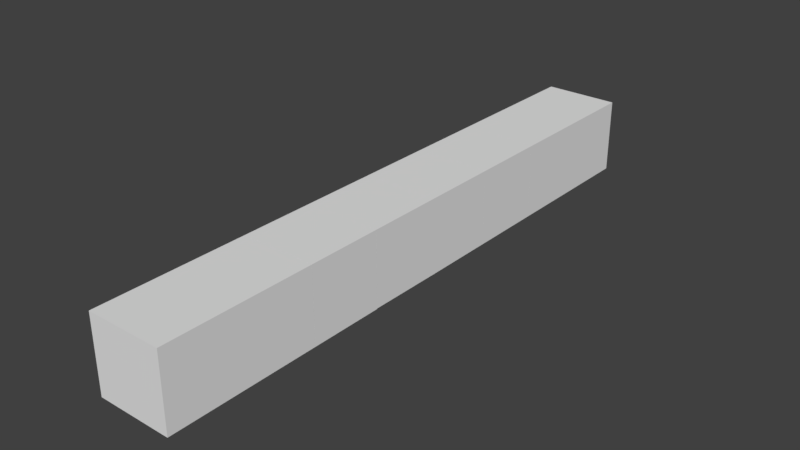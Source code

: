 # Source: row2.blend  (saved by Blender 2.77.1; exported with 4.5.12 LTS)
import bpy
from mathutils import Matrix  # noqa: F401  (used for matrix-valued properties, if any)

bpy.ops.wm.read_factory_settings(use_empty=True)
scene = bpy.context.scene
scene.name = 'Scene'

# ---- collections
col_collection_1 = bpy.data.collections.new('Collection 1'); scene.collection.children.link(col_collection_1)

# ---- world
world_world = bpy.data.worlds.new('World'); scene.world = world_world
world_world.color = (0.05088, 0.05088, 0.05088)
world_world.use_sun_shadow = False
world_world.sun_shadow_jitter_overblur = 0.0
world_world.cycles.sampling_method = 'MANUAL'

# ---- meshes
me_cube_001 = bpy.data.meshes.new('Cube.001')
me_cube_001.from_pydata([(-0.1201, 0.12, 0.12), (-0.1201, 0.12, -0.12), (0.1201, 0.12, 0.12), (0.1201, 0.12, -0.12), (-0.1201, -0.12, 0.12), (-0.1201, -0.12, -0.12), (0.1201, -0.12, 0.12), (0.1201, -0.12, -0.12)], [], [(0, 1, 3, 2), (5, 4, 0, 1), (3, 7, 5, 1), (2, 0, 4, 6), (7, 3, 2, 6), (4, 5, 7, 6)])
_uv = me_cube_001.uv_layers.new(name='UVMap')
_uv.uv.foreach_set('vector', [0.0, 0.0, 0.0, 0.0, 0.0, 0.0, 0.0, 0.0, 0.0, 0.0, 0.0, 0.0, 0.0, 0.0, 0.0, 0.0, 0.0, 0.0, 0.0, 0.0, 0.0, 0.0, 0.0, 0.0, 0.0, 0.0, 0.0, 0.0, 0.0, 0.0, 0.0, 0.0, 0.0, 0.0, 0.0, 0.0, 0.0, 0.0, 0.0, 0.0, 0.0, 0.0, 0.0, 0.0, 0.0, 0.0, 0.0, 0.0])
me_cube_001.use_remesh_preserve_volume = False
me_cube_001.use_remesh_preserve_attributes = False
me_cube_001.use_mirror_vertex_groups = False
me_cube_001.update()
me_cube_000 = bpy.data.meshes.new('Cube.000')
me_cube_000.from_pydata([(-0.1201, 0.12, 0.12), (-0.1201, 0.12, -0.12), (0.1201, 0.12, 0.12), (0.1201, 0.12, -0.12), (-0.1201, -0.12, 0.12), (-0.1201, -0.12, -0.12), (0.1201, -0.12, 0.12), (0.1201, -0.12, -0.12)], [], [(0, 1, 3, 2), (5, 4, 0, 1), (3, 7, 5, 1), (2, 0, 4, 6), (7, 3, 2, 6), (4, 5, 7, 6)])
_uv = me_cube_000.uv_layers.new(name='UVMap')
_uv.uv.foreach_set('vector', [0.0, 0.0, 0.0, 0.0, 0.0, 0.0, 0.0, 0.0, 0.0, 0.0, 0.0, 0.0, 0.0, 0.0, 0.0, 0.0, 0.0, 0.0, 0.0, 0.0, 0.0, 0.0, 0.0, 0.0, 0.0, 0.0, 0.0, 0.0, 0.0, 0.0, 0.0, 0.0, 0.0, 0.0, 0.0, 0.0, 0.0, 0.0, 0.0, 0.0, 0.0, 0.0, 0.0, 0.0, 0.0, 0.0, 0.0, 0.0])
me_cube_000.use_remesh_preserve_volume = False
me_cube_000.use_remesh_preserve_attributes = False
me_cube_000.use_mirror_vertex_groups = False
me_cube_000.update()
me_cube_013 = bpy.data.meshes.new('Cube.013')
me_cube_013.from_pydata([(-0.1201, 0.12, 0.12), (-0.1201, 0.12, -0.12), (0.1201, 0.12, 0.12), (0.1201, 0.12, -0.12), (-0.1201, -0.12, 0.12), (-0.1201, -0.12, -0.12), (0.1201, -0.12, 0.12), (0.1201, -0.12, -0.12)], [], [(0, 1, 3, 2), (5, 4, 0, 1), (3, 7, 5, 1), (2, 0, 4, 6), (7, 3, 2, 6), (4, 5, 7, 6)])
_uv = me_cube_013.uv_layers.new(name='UVMap')
_uv.uv.foreach_set('vector', [0.0, 0.0, 0.0, 0.0, 0.0, 0.0, 0.0, 0.0, 0.0, 0.0, 0.0, 0.0, 0.0, 0.0, 0.0, 0.0, 0.0, 0.0, 0.0, 0.0, 0.0, 0.0, 0.0, 0.0, 0.0, 0.0, 0.0, 0.0, 0.0, 0.0, 0.0, 0.0, 0.0, 0.0, 0.0, 0.0, 0.0, 0.0, 0.0, 0.0, 0.0, 0.0, 0.0, 0.0, 0.0, 0.0, 0.0, 0.0])
me_cube_013.use_remesh_preserve_volume = False
me_cube_013.use_remesh_preserve_attributes = False
me_cube_013.use_mirror_vertex_groups = False
me_cube_013.update()
me_cube_012 = bpy.data.meshes.new('Cube.012')
me_cube_012.from_pydata([(-0.1201, 0.12, 0.12), (-0.1201, 0.12, -0.12), (0.1201, 0.12, 0.12), (0.1201, 0.12, -0.12), (-0.1201, -0.12, 0.12), (-0.1201, -0.12, -0.12), (0.1201, -0.12, 0.12), (0.1201, -0.12, -0.12)], [], [(0, 1, 3, 2), (5, 4, 0, 1), (3, 7, 5, 1), (2, 0, 4, 6), (7, 3, 2, 6), (4, 5, 7, 6)])
_uv = me_cube_012.uv_layers.new(name='UVMap')
_uv.uv.foreach_set('vector', [0.0, 0.0, 0.0, 0.0, 0.0, 0.0, 0.0, 0.0, 0.0, 0.0, 0.0, 0.0, 0.0, 0.0, 0.0, 0.0, 0.0, 0.0, 0.0, 0.0, 0.0, 0.0, 0.0, 0.0, 0.0, 0.0, 0.0, 0.0, 0.0, 0.0, 0.0, 0.0, 0.0, 0.0, 0.0, 0.0, 0.0, 0.0, 0.0, 0.0, 0.0, 0.0, 0.0, 0.0, 0.0, 0.0, 0.0, 0.0])
me_cube_012.use_remesh_preserve_volume = False
me_cube_012.use_remesh_preserve_attributes = False
me_cube_012.use_mirror_vertex_groups = False
me_cube_012.update()
me_cube_011 = bpy.data.meshes.new('Cube.011')
me_cube_011.from_pydata([(-0.1201, 0.12, 0.12), (-0.1201, 0.12, -0.12), (0.1201, 0.12, 0.12), (0.1201, 0.12, -0.12), (-0.1201, -0.12, 0.12), (-0.1201, -0.12, -0.12), (0.1201, -0.12, 0.12), (0.1201, -0.12, -0.12)], [], [(0, 1, 3, 2), (5, 4, 0, 1), (3, 7, 5, 1), (2, 0, 4, 6), (7, 3, 2, 6), (4, 5, 7, 6)])
_uv = me_cube_011.uv_layers.new(name='UVMap')
_uv.uv.foreach_set('vector', [0.0, 0.0, 0.0, 0.0, 0.0, 0.0, 0.0, 0.0, 0.0, 0.0, 0.0, 0.0, 0.0, 0.0, 0.0, 0.0, 0.0, 0.0, 0.0, 0.0, 0.0, 0.0, 0.0, 0.0, 0.0, 0.0, 0.0, 0.0, 0.0, 0.0, 0.0, 0.0, 0.0, 0.0, 0.0, 0.0, 0.0, 0.0, 0.0, 0.0, 0.0, 0.0, 0.0, 0.0, 0.0, 0.0, 0.0, 0.0])
me_cube_011.use_remesh_preserve_volume = False
me_cube_011.use_remesh_preserve_attributes = False
me_cube_011.use_mirror_vertex_groups = False
me_cube_011.update()
me_cube_010 = bpy.data.meshes.new('Cube.010')
me_cube_010.from_pydata([(-0.1201, 0.12, 0.1196), (-0.1201, -0.12, 0.1196), (-0.1201, -0.12, -0.1189), (-0.1201, 0.12, -0.1204), (0.1201, 0.12, 0.1196), (0.1201, -0.12, 0.1196), (0.1201, -0.12, -0.1189), (0.1201, 0.12, -0.1204)], [], [(4, 7, 3, 0), (2, 1, 0, 3), (7, 6, 2, 3), (4, 0, 1, 5), (6, 7, 4, 5), (1, 2, 6, 5)])
_uv = me_cube_010.uv_layers.new(name='UVMap')
_uv.uv.foreach_set('vector', [0.0, 0.0, 0.0, 0.0, 0.0, 0.0, 0.0, 0.0, 0.0, 0.0, 0.0, 0.0, 0.0, 0.0, 0.0, 0.0, 0.0, 0.0, 0.0, 0.0, 0.0, 0.0, 0.0, 0.0, 0.0, 0.0, 0.0, 0.0, 0.0, 0.0, 0.0, 0.0, 0.0, 0.0, 0.0, 0.0, 0.0, 0.0, 0.0, 0.0, 0.0, 0.0, 0.0, 0.0, 0.0, 0.0, 0.0, 0.0])
me_cube_010.use_remesh_preserve_volume = False
me_cube_010.use_remesh_preserve_attributes = False
me_cube_010.use_mirror_vertex_groups = False
me_cube_010.update()
me_cube_009 = bpy.data.meshes.new('Cube.009')
me_cube_009.from_pydata([(-0.1201, 0.12, 0.12), (-0.1201, 0.12, -0.12), (0.1201, 0.12, 0.12), (0.1201, 0.12, -0.12), (-0.1201, -0.12, 0.12), (-0.1201, -0.12, -0.12), (0.1201, -0.12, 0.12), (0.1201, -0.12, -0.12)], [], [(0, 1, 3, 2), (4, 5, 7, 6), (5, 4, 0, 1), (3, 7, 5, 1), (2, 0, 4, 6), (7, 3, 2, 6)])
_uv = me_cube_009.uv_layers.new(name='UVMap')
_uv.uv.foreach_set('vector', [0.0, 0.0, 0.0, 0.0, 0.0, 0.0, 0.0, 0.0, 0.0, 0.0, 0.0, 0.0, 0.0, 0.0, 0.0, 0.0, 0.0, 0.0, 0.0, 0.0, 0.0, 0.0, 0.0, 0.0, 0.0, 0.0, 0.0, 0.0, 0.0, 0.0, 0.0, 0.0, 0.0, 0.0, 0.0, 0.0, 0.0, 0.0, 0.0, 0.0, 0.0, 0.0, 0.0, 0.0, 0.0, 0.0, 0.0, 0.0])
me_cube_009.use_remesh_preserve_volume = False
me_cube_009.use_remesh_preserve_attributes = False
me_cube_009.use_mirror_vertex_groups = False
me_cube_009.update()
me_cube_004 = bpy.data.meshes.new('Cube.004')
me_cube_004.from_pydata([(-0.1201, 0.12, 0.12), (-0.1201, -0.12, 0.12), (-0.1201, -0.12, -0.12), (-0.1201, 0.12, -0.12), (0.1201, 0.12, 0.12), (0.1201, -0.12, 0.12), (0.1201, -0.12, -0.12), (0.1201, 0.12, -0.12)], [], [(4, 7, 3, 0), (2, 1, 0, 3), (7, 6, 2, 3), (4, 0, 1, 5), (6, 7, 4, 5), (1, 2, 6, 5)])
_uv = me_cube_004.uv_layers.new(name='UVMap')
_uv.uv.foreach_set('vector', [0.0, 0.0, 0.0, 0.0, 0.0, 0.0, 0.0, 0.0, 0.0, 0.0, 0.0, 0.0, 0.0, 0.0, 0.0, 0.0, 0.0, 0.0, 0.0, 0.0, 0.0, 0.0, 0.0, 0.0, 0.0, 0.0, 0.0, 0.0, 0.0, 0.0, 0.0, 0.0, 0.0, 0.0, 0.0, 0.0, 0.0, 0.0, 0.0, 0.0, 0.0, 0.0, 0.0, 0.0, 0.0, 0.0, 0.0, 0.0])
me_cube_004.use_remesh_preserve_volume = False
me_cube_004.use_remesh_preserve_attributes = False
me_cube_004.use_mirror_vertex_groups = False
me_cube_004.update()

# ---- objects
ob_cube_007 = bpy.data.objects.new('Cube.007', me_cube_001)
ob_cube_006 = bpy.data.objects.new('Cube.006', me_cube_000)
ob_cube_005 = bpy.data.objects.new('Cube.005', me_cube_013)
ob_cube_004 = bpy.data.objects.new('Cube.004', me_cube_012)
ob_cube_003 = bpy.data.objects.new('Cube.003', me_cube_011)
ob_cube_002 = bpy.data.objects.new('Cube.002', me_cube_010)
ob_cube_001 = bpy.data.objects.new('Cube.001', me_cube_009)
ob_cube_000 = bpy.data.objects.new('Cube.000', me_cube_004)

# ---- transforms, parenting, visibility, modifiers, constraints
ob_cube_007.location = (-3.725e-08, -0.8402, -1.788e-07)
ob_cube_007.lineart.crease_threshold = 0.0
ob_cube_006.location = (4.098e-08, 0.8402, -1.304e-08)
ob_cube_006.lineart.crease_threshold = 0.0
ob_cube_005.location = (1.863e-08, 0.6002, -7.451e-09)
ob_cube_005.lineart.crease_threshold = 0.0
ob_cube_004.location = (5.723e-09, 0.3601, -1.073e-08)
ob_cube_004.lineart.crease_threshold = 0.0
ob_cube_003.location = (-1.24e-08, 0.12, -1.073e-08)
ob_cube_003.lineart.crease_threshold = 0.0
ob_cube_002.location = (-3.321e-08, -0.12, 0.0003843)
ob_cube_002.lineart.crease_threshold = 0.0
ob_cube_001.location = (-4.865e-08, -0.3601, -1.02e-07)
ob_cube_001.lineart.crease_threshold = 0.0
ob_cube_000.location = (-4.263e-08, -0.6002, -1.395e-07)
ob_cube_000.lineart.crease_threshold = 0.0

# ---- collection membership
col_collection_1.objects.link(ob_cube_007)
col_collection_1.objects.link(ob_cube_006)
col_collection_1.objects.link(ob_cube_005)
col_collection_1.objects.link(ob_cube_004)
col_collection_1.objects.link(ob_cube_003)
col_collection_1.objects.link(ob_cube_002)
col_collection_1.objects.link(ob_cube_001)
col_collection_1.objects.link(ob_cube_000)

# ---- scene / render settings (as saved in the file)
scene.frame_start = 1; scene.frame_end = 250; scene.frame_set(1)
scene.render.engine = 'BLENDER_EEVEE_NEXT'
scene.render.resolution_percentage = 50
scene.render.dither_intensity = 0.0
scene.cycles.use_denoising = False
scene.cycles.samples = 128
scene.cycles.sampling_pattern = 'TABULATED_SOBOL'
scene.cycles.light_sampling_threshold = 0.0
scene.cycles.use_adaptive_sampling = False
scene.cycles.use_light_tree = False
scene.cycles.blur_glossy = 0.0
scene.cycles.sample_clamp_indirect = 0.0
scene.view_settings.view_transform = 'Standard'
bpy.context.view_layer.update()

# ---- added for rendering (the .blend has no active camera and no usable light): camera, sun
cam_auto = bpy.data.cameras.new('AutoCamera')
cam_auto.lens = 50.0
cam_auto.sensor_width = 36.0
cam_auto.clip_end = 1000.0
ob_auto_camera = bpy.data.objects.new('AutoCamera', cam_auto)
scene.collection.objects.link(ob_auto_camera)
ob_auto_camera.location = (1.80447, -2.16537, 1.44358)
ob_auto_camera.rotation_euler = (1.09748, -7.21219e-08, 0.694738)
scene.camera = ob_auto_camera
light_auto_sun = bpy.data.lights.new('AutoSun', 'SUN')
light_auto_sun.energy = 3.0
light_auto_sun.angle = 0.0523599
ob_auto_sun = bpy.data.objects.new('AutoSun', light_auto_sun)
scene.collection.objects.link(ob_auto_sun)
ob_auto_sun.rotation_euler = (0.872665, 0.174533, 0.523599)
bpy.context.view_layer.update()
